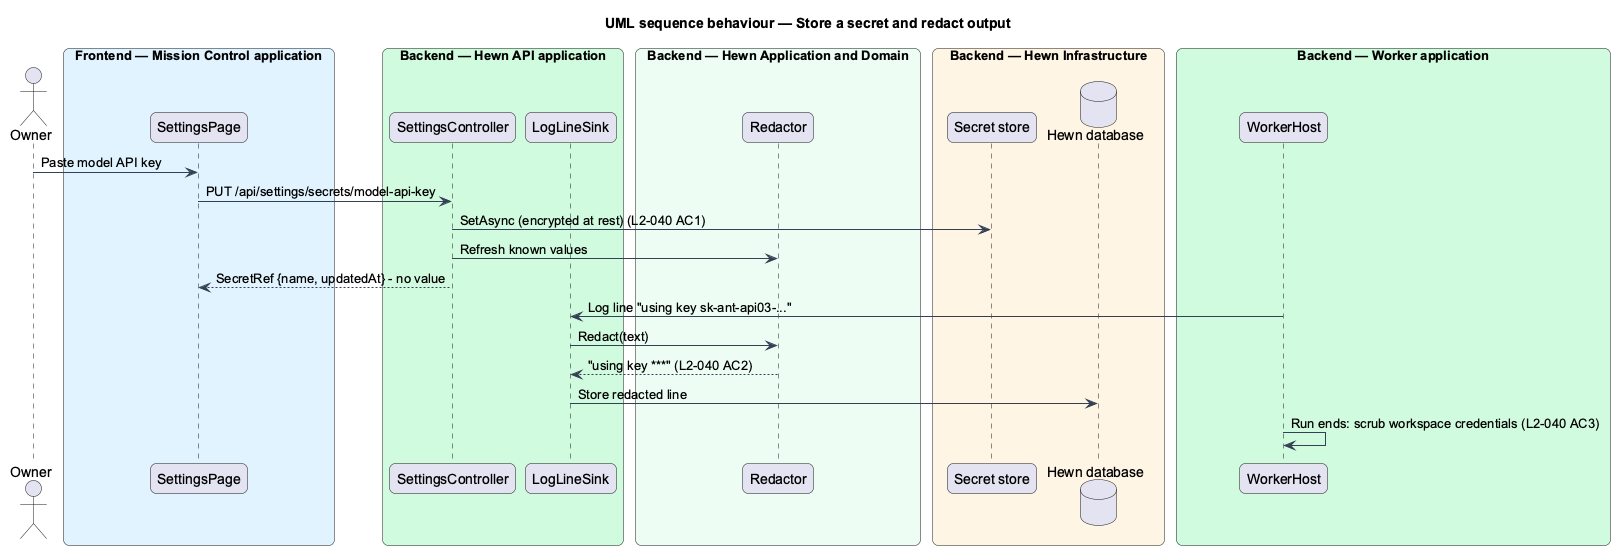

The diagram above was rendered by PlantUML. Its source (embedded in the PNG):
@startuml
title UML sequence behaviour — Store a secret and redact output
skinparam backgroundColor #FFFFFF
skinparam shadowing false
skinparam roundcorner 12
skinparam defaultFontName Arial
skinparam ArrowColor #344054
skinparam rectangle {
  BorderColor #344054
  FontColor #101828
}
skinparam package {
  BorderColor #667085
  FontColor #101828
  BackgroundColor #F9FAFB
}
skinparam sequenceMessageAlign left
actor "Owner" as owner
box "Frontend — Mission Control application" #E0F2FE
  participant "SettingsPage" as spa
end box
box "Backend — Hewn API application" #D1FADF
  participant "SettingsController" as ctrl
  participant "LogLineSink" as logs
end box
box "Backend — Hewn Application and Domain" #ECFDF3
  participant "Redactor" as red
end box
box "Backend — Hewn Infrastructure" #FFF4E5
  participant "Secret store" as vault
  database "Hewn database" as db
end box
box "Backend — Worker application" #D1FADF
  participant "WorkerHost" as worker
end box
owner -> spa : Paste model API key
spa -> ctrl : PUT /api/settings/secrets/model-api-key
ctrl -> vault : SetAsync (encrypted at rest) (L2-040 AC1)
ctrl -> red : Refresh known values
ctrl --> spa : SecretRef {name, updatedAt} - no value
worker -> logs : Log line "using key sk-ant-api03-..."
logs -> red : Redact(text)
red --> logs : "using key ***" (L2-040 AC2)
logs -> db : Store redacted line
worker -> worker : Run ends: scrub workspace credentials (L2-040 AC3)
@enduml